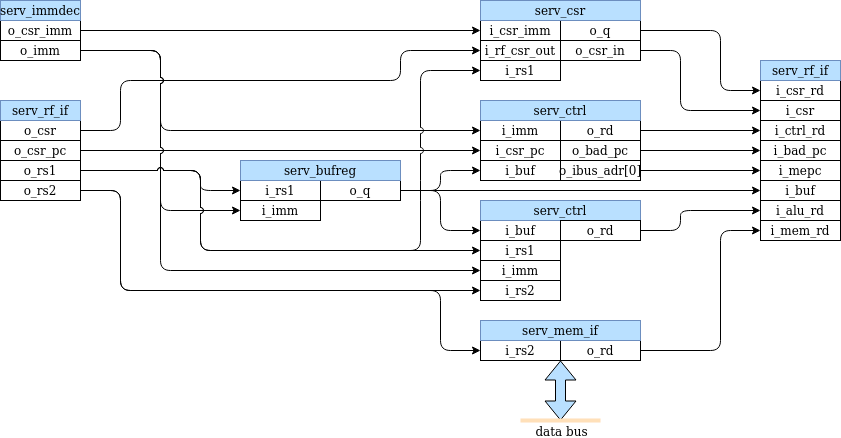

The diagram above was exported from draw.io. Its source (the exported page's mxGraphModel, read from the mxfile embedded in the PNG):
<mxGraphModel dx="1132" dy="807" grid="1" gridSize="10" guides="1" tooltips="1" connect="1" arrows="1" fold="1" page="1" pageScale="1" pageWidth="2339" pageHeight="3300" math="0" shadow="0">
  <root>
    <mxCell id="0" />
    <mxCell id="1" parent="0" />
    <mxCell id="AY9sCPxWbztmbpRpQxQu-57" style="edgeStyle=orthogonalEdgeStyle;rounded=1;orthogonalLoop=1;jettySize=auto;html=1;entryX=0;entryY=0.5;entryDx=0;entryDy=0;jumpStyle=arc;exitX=1;exitY=0.5;exitDx=0;exitDy=0;" parent="1" source="AY9sCPxWbztmbpRpQxQu-1" target="AY9sCPxWbztmbpRpQxQu-38" edge="1">
      <mxGeometry relative="1" as="geometry">
        <Array as="points">
          <mxPoint x="360" y="450" />
          <mxPoint x="360" y="400" />
          <mxPoint x="640" y="400" />
          <mxPoint x="640" y="370" />
        </Array>
        <mxPoint x="320" y="400" as="sourcePoint" />
      </mxGeometry>
    </mxCell>
    <mxCell id="AY9sCPxWbztmbpRpQxQu-61" value="" style="group" parent="1" vertex="1" connectable="0">
      <mxGeometry x="480" y="500" width="160" height="40" as="geometry" />
    </mxCell>
    <mxCell id="AY9sCPxWbztmbpRpQxQu-21" value="i_rs1" style="rounded=0;whiteSpace=wrap;html=1;" parent="AY9sCPxWbztmbpRpQxQu-61" vertex="1">
      <mxGeometry width="80" height="20" as="geometry" />
    </mxCell>
    <mxCell id="AY9sCPxWbztmbpRpQxQu-22" value="i_imm" style="rounded=0;whiteSpace=wrap;html=1;" parent="AY9sCPxWbztmbpRpQxQu-61" vertex="1">
      <mxGeometry y="20" width="80" height="20" as="geometry" />
    </mxCell>
    <mxCell id="AY9sCPxWbztmbpRpQxQu-60" value="" style="group" parent="AY9sCPxWbztmbpRpQxQu-61" vertex="1" connectable="0">
      <mxGeometry x="80" width="80" height="20" as="geometry" />
    </mxCell>
    <mxCell id="AY9sCPxWbztmbpRpQxQu-20" value="o_q" style="rounded=0;whiteSpace=wrap;html=1;" parent="AY9sCPxWbztmbpRpQxQu-60" vertex="1">
      <mxGeometry width="80" height="20" as="geometry" />
    </mxCell>
    <mxCell id="AY9sCPxWbztmbpRpQxQu-68" value="" style="group" parent="1" vertex="1" connectable="0">
      <mxGeometry x="720" y="460" width="160" height="80" as="geometry" />
    </mxCell>
    <mxCell id="AY9sCPxWbztmbpRpQxQu-70" style="edgeStyle=orthogonalEdgeStyle;rounded=1;jumpStyle=arc;orthogonalLoop=1;jettySize=auto;html=1;exitX=1;exitY=0.5;exitDx=0;exitDy=0;entryX=0;entryY=0.5;entryDx=0;entryDy=0;strokeColor=#000000;" parent="1" source="AY9sCPxWbztmbpRpQxQu-4" target="AY9sCPxWbztmbpRpQxQu-15" edge="1">
      <mxGeometry relative="1" as="geometry">
        <Array as="points">
          <mxPoint x="360" y="510" />
          <mxPoint x="360" y="610" />
        </Array>
        <mxPoint x="450" y="720" as="targetPoint" />
      </mxGeometry>
    </mxCell>
    <mxCell id="AY9sCPxWbztmbpRpQxQu-76" value="i_rs2" style="rounded=0;whiteSpace=wrap;html=1;" parent="1" vertex="1">
      <mxGeometry x="720" y="660" width="80" height="20" as="geometry" />
    </mxCell>
    <mxCell id="AY9sCPxWbztmbpRpQxQu-82" style="edgeStyle=orthogonalEdgeStyle;rounded=1;jumpStyle=arc;orthogonalLoop=1;jettySize=auto;html=1;exitX=1;exitY=0.5;exitDx=0;exitDy=0;entryX=0;entryY=0.5;entryDx=0;entryDy=0;" parent="1" source="AY9sCPxWbztmbpRpQxQu-4" target="AY9sCPxWbztmbpRpQxQu-76" edge="1">
      <mxGeometry relative="1" as="geometry">
        <Array as="points">
          <mxPoint x="360" y="510" />
          <mxPoint x="360" y="610" />
          <mxPoint x="680" y="610" />
          <mxPoint x="680" y="670" />
        </Array>
      </mxGeometry>
    </mxCell>
    <mxCell id="AY9sCPxWbztmbpRpQxQu-83" style="edgeStyle=orthogonalEdgeStyle;rounded=0;jumpStyle=arc;orthogonalLoop=1;jettySize=auto;html=1;exitX=1;exitY=0.5;exitDx=0;exitDy=0;entryX=0;entryY=0.5;entryDx=0;entryDy=0;" parent="1" source="AY9sCPxWbztmbpRpQxQu-5" target="AY9sCPxWbztmbpRpQxQu-50" edge="1">
      <mxGeometry relative="1" as="geometry">
        <Array as="points">
          <mxPoint x="300" y="470" />
          <mxPoint x="300" y="470" />
        </Array>
      </mxGeometry>
    </mxCell>
    <mxCell id="AY9sCPxWbztmbpRpQxQu-90" style="edgeStyle=orthogonalEdgeStyle;rounded=1;jumpStyle=arc;orthogonalLoop=1;jettySize=auto;html=1;exitX=1;exitY=0.5;exitDx=0;exitDy=0;entryX=0;entryY=0.5;entryDx=0;entryDy=0;" parent="1" source="AY9sCPxWbztmbpRpQxQu-87" target="AY9sCPxWbztmbpRpQxQu-29" edge="1">
      <mxGeometry relative="1" as="geometry">
        <Array as="points">
          <mxPoint x="920" y="370" />
          <mxPoint x="920" y="430" />
        </Array>
      </mxGeometry>
    </mxCell>
    <mxCell id="AY9sCPxWbztmbpRpQxQu-92" style="edgeStyle=orthogonalEdgeStyle;rounded=1;jumpStyle=arc;orthogonalLoop=1;jettySize=auto;html=1;exitX=1;exitY=0.5;exitDx=0;exitDy=0;entryX=0;entryY=0.5;entryDx=0;entryDy=0;" parent="1" source="AY9sCPxWbztmbpRpQxQu-37" target="LMGhd8CknbIVPb76LPRw-6" edge="1">
      <mxGeometry relative="1" as="geometry">
        <Array as="points">
          <mxPoint x="960" y="350" />
          <mxPoint x="960" y="410" />
        </Array>
      </mxGeometry>
    </mxCell>
    <mxCell id="AY9sCPxWbztmbpRpQxQu-100" style="edgeStyle=orthogonalEdgeStyle;rounded=1;jumpStyle=arc;orthogonalLoop=1;jettySize=auto;html=1;exitX=1;exitY=0.5;exitDx=0;exitDy=0;entryX=0;entryY=0.5;entryDx=0;entryDy=0;" parent="1" source="AY9sCPxWbztmbpRpQxQu-20" target="AY9sCPxWbztmbpRpQxQu-16" edge="1">
      <mxGeometry relative="1" as="geometry">
        <mxPoint x="680" y="530" as="sourcePoint" />
        <Array as="points">
          <mxPoint x="680" y="510" />
          <mxPoint x="680" y="550" />
        </Array>
      </mxGeometry>
    </mxCell>
    <mxCell id="AY9sCPxWbztmbpRpQxQu-101" style="edgeStyle=orthogonalEdgeStyle;rounded=0;jumpStyle=arc;orthogonalLoop=1;jettySize=auto;html=1;exitX=1;exitY=0.5;exitDx=0;exitDy=0;entryX=0;entryY=0.5;entryDx=0;entryDy=0;" parent="1" source="AY9sCPxWbztmbpRpQxQu-20" target="LMGhd8CknbIVPb76LPRw-4" edge="1">
      <mxGeometry relative="1" as="geometry">
        <Array as="points">
          <mxPoint x="780" y="510" />
          <mxPoint x="780" y="510" />
        </Array>
      </mxGeometry>
    </mxCell>
    <mxCell id="AY9sCPxWbztmbpRpQxQu-102" style="edgeStyle=orthogonalEdgeStyle;rounded=1;jumpStyle=arc;orthogonalLoop=1;jettySize=auto;html=1;exitX=1;exitY=0.5;exitDx=0;exitDy=0;entryX=0;entryY=0.5;entryDx=0;entryDy=0;" parent="1" source="AY9sCPxWbztmbpRpQxQu-9" target="LMGhd8CknbIVPb76LPRw-8" edge="1">
      <mxGeometry relative="1" as="geometry">
        <Array as="points">
          <mxPoint x="920" y="550" />
          <mxPoint x="920" y="530" />
        </Array>
      </mxGeometry>
    </mxCell>
    <mxCell id="AY9sCPxWbztmbpRpQxQu-104" style="edgeStyle=orthogonalEdgeStyle;rounded=1;jumpStyle=arc;orthogonalLoop=1;jettySize=auto;html=1;exitX=1;exitY=0.5;exitDx=0;exitDy=0;entryX=0;entryY=0.5;entryDx=0;entryDy=0;" parent="1" source="AY9sCPxWbztmbpRpQxQu-75" target="LMGhd8CknbIVPb76LPRw-9" edge="1">
      <mxGeometry relative="1" as="geometry">
        <Array as="points">
          <mxPoint x="960" y="670" />
          <mxPoint x="960" y="550" />
        </Array>
      </mxGeometry>
    </mxCell>
    <mxCell id="AY9sCPxWbztmbpRpQxQu-113" style="edgeStyle=orthogonalEdgeStyle;rounded=0;jumpStyle=arc;orthogonalLoop=1;jettySize=auto;html=1;exitX=1;exitY=0.5;exitDx=0;exitDy=0;entryX=0;entryY=0.5;entryDx=0;entryDy=0;" parent="1" source="AY9sCPxWbztmbpRpQxQu-108" target="LMGhd8CknbIVPb76LPRw-1" edge="1">
      <mxGeometry relative="1" as="geometry">
        <Array as="points">
          <mxPoint x="300" y="350" />
          <mxPoint x="300" y="350" />
        </Array>
        <mxPoint x="500" y="360" as="targetPoint" />
      </mxGeometry>
    </mxCell>
    <mxCell id="AY9sCPxWbztmbpRpQxQu-14" value="i_rs1" style="rounded=0;whiteSpace=wrap;html=1;" parent="1" vertex="1">
      <mxGeometry x="720" y="560" width="80" height="20" as="geometry" />
    </mxCell>
    <mxCell id="AY9sCPxWbztmbpRpQxQu-15" value="i_rs2" style="rounded=0;whiteSpace=wrap;html=1;" parent="1" vertex="1">
      <mxGeometry x="720" y="600" width="80" height="20" as="geometry" />
    </mxCell>
    <mxCell id="AY9sCPxWbztmbpRpQxQu-16" value="i_buf" style="rounded=0;whiteSpace=wrap;html=1;" parent="1" vertex="1">
      <mxGeometry x="720" y="540" width="80" height="20" as="geometry" />
    </mxCell>
    <mxCell id="LMGhd8CknbIVPb76LPRw-3" value="i_imm" style="rounded=0;whiteSpace=wrap;html=1;" parent="1" vertex="1">
      <mxGeometry x="720" y="580" width="80" height="20" as="geometry" />
    </mxCell>
    <mxCell id="AY9sCPxWbztmbpRpQxQu-29" value="i_csr" style="rounded=0;whiteSpace=wrap;html=1;" parent="1" vertex="1">
      <mxGeometry x="1000" y="420" width="80" height="20" as="geometry" />
    </mxCell>
    <mxCell id="AY9sCPxWbztmbpRpQxQu-1" value="o_csr" style="rounded=0;whiteSpace=wrap;html=1;" parent="1" vertex="1">
      <mxGeometry x="240" y="440" width="80" height="20" as="geometry" />
    </mxCell>
    <mxCell id="AY9sCPxWbztmbpRpQxQu-3" value="o_rs1" style="rounded=0;whiteSpace=wrap;html=1;" parent="1" vertex="1">
      <mxGeometry x="240" y="480" width="80" height="20" as="geometry" />
    </mxCell>
    <mxCell id="AY9sCPxWbztmbpRpQxQu-4" value="o_rs2" style="rounded=0;whiteSpace=wrap;html=1;" parent="1" vertex="1">
      <mxGeometry x="240" y="500" width="80" height="20" as="geometry" />
    </mxCell>
    <mxCell id="AY9sCPxWbztmbpRpQxQu-5" value="o_csr_pc" style="rounded=0;whiteSpace=wrap;html=1;" parent="1" vertex="1">
      <mxGeometry x="240" y="460" width="80" height="20" as="geometry" />
    </mxCell>
    <mxCell id="LMGhd8CknbIVPb76LPRw-4" value="i_buf" style="rounded=0;whiteSpace=wrap;html=1;" parent="1" vertex="1">
      <mxGeometry x="1000" y="500" width="80" height="20" as="geometry" />
    </mxCell>
    <mxCell id="LMGhd8CknbIVPb76LPRw-6" value="i_csr_rd" style="rounded=0;whiteSpace=wrap;html=1;" parent="1" vertex="1">
      <mxGeometry x="1000" y="400" width="80" height="20" as="geometry" />
    </mxCell>
    <mxCell id="LMGhd8CknbIVPb76LPRw-8" value="i_alu_rd" style="rounded=0;whiteSpace=wrap;html=1;" parent="1" vertex="1">
      <mxGeometry x="1000" y="520" width="80" height="20" as="geometry" />
    </mxCell>
    <mxCell id="LMGhd8CknbIVPb76LPRw-9" value="i_mem_rd" style="rounded=0;whiteSpace=wrap;html=1;" parent="1" vertex="1">
      <mxGeometry x="1000" y="540" width="80" height="20" as="geometry" />
    </mxCell>
    <mxCell id="AY9sCPxWbztmbpRpQxQu-81" value="" style="group" parent="1" vertex="1" connectable="0">
      <mxGeometry x="800" y="660" width="80" height="20" as="geometry" />
    </mxCell>
    <mxCell id="AY9sCPxWbztmbpRpQxQu-74" value="" style="group" parent="AY9sCPxWbztmbpRpQxQu-81" vertex="1" connectable="0">
      <mxGeometry width="80" height="20" as="geometry" />
    </mxCell>
    <mxCell id="AY9sCPxWbztmbpRpQxQu-75" value="o_rd" style="rounded=0;whiteSpace=wrap;html=1;" parent="AY9sCPxWbztmbpRpQxQu-74" vertex="1">
      <mxGeometry width="80" height="20" as="geometry" />
    </mxCell>
    <mxCell id="AY9sCPxWbztmbpRpQxQu-49" value="i_buf" style="rounded=0;whiteSpace=wrap;html=1;" parent="1" vertex="1">
      <mxGeometry x="720" y="480" width="80" height="20" as="geometry" />
    </mxCell>
    <mxCell id="AY9sCPxWbztmbpRpQxQu-50" value="i_csr_pc" style="rounded=0;whiteSpace=wrap;html=1;" parent="1" vertex="1">
      <mxGeometry x="720" y="460" width="80" height="20" as="geometry" />
    </mxCell>
    <mxCell id="AY9sCPxWbztmbpRpQxQu-44" value="o_rd" style="rounded=0;whiteSpace=wrap;html=1;" parent="1" vertex="1">
      <mxGeometry x="800" y="440" width="80" height="20" as="geometry" />
    </mxCell>
    <mxCell id="AY9sCPxWbztmbpRpQxQu-45" value="o_bad_pc" style="rounded=0;whiteSpace=wrap;html=1;" parent="1" vertex="1">
      <mxGeometry x="800" y="460" width="80" height="20" as="geometry" />
    </mxCell>
    <mxCell id="AY9sCPxWbztmbpRpQxQu-55" value="o_ibus_adr[0]" style="rounded=0;whiteSpace=wrap;html=1;" parent="1" vertex="1">
      <mxGeometry x="800" y="480" width="80" height="20" as="geometry" />
    </mxCell>
    <mxCell id="AY9sCPxWbztmbpRpQxQu-48" value="i_imm" style="rounded=0;whiteSpace=wrap;html=1;" parent="1" vertex="1">
      <mxGeometry x="720" y="440" width="80" height="20" as="geometry" />
    </mxCell>
    <mxCell id="AY9sCPxWbztmbpRpQxQu-94" style="edgeStyle=orthogonalEdgeStyle;rounded=0;jumpStyle=arc;orthogonalLoop=1;jettySize=auto;html=1;exitX=1;exitY=0.5;exitDx=0;exitDy=0;entryX=0;entryY=0.5;entryDx=0;entryDy=0;" parent="1" source="AY9sCPxWbztmbpRpQxQu-44" target="LMGhd8CknbIVPb76LPRw-7" edge="1">
      <mxGeometry relative="1" as="geometry">
        <mxPoint x="900" y="410" as="sourcePoint" />
        <mxPoint x="970" y="260" as="targetPoint" />
        <Array as="points" />
      </mxGeometry>
    </mxCell>
    <mxCell id="AY9sCPxWbztmbpRpQxQu-97" style="edgeStyle=orthogonalEdgeStyle;rounded=0;jumpStyle=arc;orthogonalLoop=1;jettySize=auto;html=1;exitX=1;exitY=0.5;exitDx=0;exitDy=0;entryX=0;entryY=0.5;entryDx=0;entryDy=0;" parent="1" source="AY9sCPxWbztmbpRpQxQu-45" target="LMGhd8CknbIVPb76LPRw-5" edge="1">
      <mxGeometry relative="1" as="geometry" />
    </mxCell>
    <mxCell id="AY9sCPxWbztmbpRpQxQu-99" style="edgeStyle=orthogonalEdgeStyle;rounded=0;jumpStyle=arc;orthogonalLoop=1;jettySize=auto;html=1;exitX=1;exitY=0.5;exitDx=0;exitDy=0;entryX=0;entryY=0.5;entryDx=0;entryDy=0;" parent="1" source="AY9sCPxWbztmbpRpQxQu-55" target="AY9sCPxWbztmbpRpQxQu-27" edge="1">
      <mxGeometry relative="1" as="geometry">
        <Array as="points">
          <mxPoint x="920" y="490" />
          <mxPoint x="920" y="490" />
        </Array>
      </mxGeometry>
    </mxCell>
    <mxCell id="AY9sCPxWbztmbpRpQxQu-27" value="i_mepc" style="rounded=0;whiteSpace=wrap;html=1;" parent="1" vertex="1">
      <mxGeometry x="1000" y="480" width="80" height="20" as="geometry" />
    </mxCell>
    <mxCell id="LMGhd8CknbIVPb76LPRw-5" value="i_bad_pc" style="rounded=0;whiteSpace=wrap;html=1;" parent="1" vertex="1">
      <mxGeometry x="1000" y="460" width="80" height="20" as="geometry" />
    </mxCell>
    <mxCell id="LMGhd8CknbIVPb76LPRw-7" value="i_ctrl_rd" style="rounded=0;whiteSpace=wrap;html=1;" parent="1" vertex="1">
      <mxGeometry x="1000" y="440" width="80" height="20" as="geometry" />
    </mxCell>
    <mxCell id="LMGhd8CknbIVPb76LPRw-11" style="edgeStyle=orthogonalEdgeStyle;jumpStyle=arc;orthogonalLoop=1;jettySize=auto;html=1;exitX=1;exitY=0.5;exitDx=0;exitDy=0;entryX=0;entryY=0.5;entryDx=0;entryDy=0;rounded=1;" parent="1" source="AY9sCPxWbztmbpRpQxQu-20" target="AY9sCPxWbztmbpRpQxQu-49" edge="1">
      <mxGeometry relative="1" as="geometry">
        <mxPoint x="710" y="390" as="targetPoint" />
        <mxPoint x="680" y="530" as="sourcePoint" />
        <Array as="points">
          <mxPoint x="680" y="510" />
          <mxPoint x="680" y="490" />
        </Array>
      </mxGeometry>
    </mxCell>
    <mxCell id="AY9sCPxWbztmbpRpQxQu-108" value="o_csr_imm" style="rounded=0;whiteSpace=wrap;html=1;" parent="1" vertex="1">
      <mxGeometry x="240" y="340" width="80" height="20" as="geometry" />
    </mxCell>
    <mxCell id="AY9sCPxWbztmbpRpQxQu-109" value="o_imm" style="rounded=0;whiteSpace=wrap;html=1;" parent="1" vertex="1">
      <mxGeometry x="240" y="360" width="80" height="20" as="geometry" />
    </mxCell>
    <mxCell id="AY9sCPxWbztmbpRpQxQu-38" value="i_rf_csr_out" style="rounded=0;whiteSpace=wrap;html=1;" parent="1" vertex="1">
      <mxGeometry x="720" y="360" width="80" height="20" as="geometry" />
    </mxCell>
    <mxCell id="AY9sCPxWbztmbpRpQxQu-40" value="i_rs1" style="rounded=0;whiteSpace=wrap;html=1;" parent="1" vertex="1">
      <mxGeometry x="720" y="380" width="80" height="20" as="geometry" />
    </mxCell>
    <mxCell id="AY9sCPxWbztmbpRpQxQu-37" value="o_q" style="rounded=0;whiteSpace=wrap;html=1;" parent="1" vertex="1">
      <mxGeometry x="800" y="340" width="80" height="20" as="geometry" />
    </mxCell>
    <mxCell id="AY9sCPxWbztmbpRpQxQu-87" value="o_csr_in" style="rounded=0;whiteSpace=wrap;html=1;" parent="1" vertex="1">
      <mxGeometry x="800" y="360" width="80" height="20" as="geometry" />
    </mxCell>
    <mxCell id="LMGhd8CknbIVPb76LPRw-1" value="i_csr_imm" style="rounded=0;whiteSpace=wrap;html=1;" parent="1" vertex="1">
      <mxGeometry x="720" y="340" width="80" height="20" as="geometry" />
    </mxCell>
    <mxCell id="LMGhd8CknbIVPb76LPRw-12" value="serv_csr" style="rounded=0;whiteSpace=wrap;html=1;fillColor=#B9E0FF;strokeColor=#6c8ebf;" parent="1" vertex="1">
      <mxGeometry x="720" y="320" width="160" height="20" as="geometry" />
    </mxCell>
    <mxCell id="LMGhd8CknbIVPb76LPRw-13" value="serv_ctrl" style="rounded=0;whiteSpace=wrap;html=1;fillColor=#B9E0FF;strokeColor=#6c8ebf;" parent="1" vertex="1">
      <mxGeometry x="720" y="420" width="160" height="20" as="geometry" />
    </mxCell>
    <mxCell id="LMGhd8CknbIVPb76LPRw-14" value="serv_ctrl" style="rounded=0;whiteSpace=wrap;html=1;fillColor=#B9E0FF;strokeColor=#6c8ebf;" parent="1" vertex="1">
      <mxGeometry x="720" y="520" width="160" height="20" as="geometry" />
    </mxCell>
    <mxCell id="AY9sCPxWbztmbpRpQxQu-9" value="o_rd" style="rounded=0;whiteSpace=wrap;html=1;" parent="1" vertex="1">
      <mxGeometry x="800" y="540" width="80" height="20" as="geometry" />
    </mxCell>
    <mxCell id="LMGhd8CknbIVPb76LPRw-16" value="serv_mem_if" style="rounded=0;whiteSpace=wrap;html=1;fillColor=#B9E0FF;strokeColor=#6c8ebf;" parent="1" vertex="1">
      <mxGeometry x="720" y="640" width="160" height="20" as="geometry" />
    </mxCell>
    <mxCell id="LMGhd8CknbIVPb76LPRw-17" value="serv_bufreg" style="rounded=0;whiteSpace=wrap;html=1;fillColor=#B9E0FF;strokeColor=#6c8ebf;" parent="1" vertex="1">
      <mxGeometry x="480" y="480" width="160" height="20" as="geometry" />
    </mxCell>
    <mxCell id="LMGhd8CknbIVPb76LPRw-18" value="serv_rf_if" style="rounded=0;whiteSpace=wrap;html=1;fillColor=#B9E0FF;strokeColor=#6c8ebf;" parent="1" vertex="1">
      <mxGeometry x="1000" y="380" width="80" height="20" as="geometry" />
    </mxCell>
    <mxCell id="LMGhd8CknbIVPb76LPRw-19" value="serv_immdec" style="rounded=0;whiteSpace=wrap;html=1;fillColor=#B9E0FF;strokeColor=#6c8ebf;" parent="1" vertex="1">
      <mxGeometry x="240" y="320" width="80" height="20" as="geometry" />
    </mxCell>
    <mxCell id="LMGhd8CknbIVPb76LPRw-20" value="serv_rf_if" style="rounded=0;whiteSpace=wrap;html=1;fillColor=#B9E0FF;strokeColor=#6c8ebf;" parent="1" vertex="1">
      <mxGeometry x="240" y="420" width="80" height="20" as="geometry" />
    </mxCell>
    <mxCell id="LMGhd8CknbIVPb76LPRw-10" style="edgeStyle=orthogonalEdgeStyle;rounded=1;orthogonalLoop=1;jettySize=auto;html=1;exitX=1;exitY=0.5;exitDx=0;exitDy=0;entryX=0;entryY=0.5;entryDx=0;entryDy=0;jumpStyle=arc;" parent="1" source="AY9sCPxWbztmbpRpQxQu-109" target="AY9sCPxWbztmbpRpQxQu-48" edge="1">
      <mxGeometry relative="1" as="geometry">
        <Array as="points">
          <mxPoint x="400" y="370" />
          <mxPoint x="400" y="450" />
        </Array>
      </mxGeometry>
    </mxCell>
    <mxCell id="AY9sCPxWbztmbpRpQxQu-114" style="edgeStyle=orthogonalEdgeStyle;rounded=1;jumpStyle=arc;orthogonalLoop=1;jettySize=auto;html=1;exitX=1;exitY=0.5;exitDx=0;exitDy=0;entryX=0;entryY=0.5;entryDx=0;entryDy=0;" parent="1" source="AY9sCPxWbztmbpRpQxQu-109" target="AY9sCPxWbztmbpRpQxQu-22" edge="1">
      <mxGeometry relative="1" as="geometry">
        <Array as="points">
          <mxPoint x="400" y="370" />
          <mxPoint x="400" y="530" />
        </Array>
      </mxGeometry>
    </mxCell>
    <mxCell id="AY9sCPxWbztmbpRpQxQu-115" style="edgeStyle=orthogonalEdgeStyle;rounded=1;jumpStyle=arc;orthogonalLoop=1;jettySize=auto;html=1;exitX=1;exitY=0.5;exitDx=0;exitDy=0;entryX=0;entryY=0.5;entryDx=0;entryDy=0;" parent="1" source="AY9sCPxWbztmbpRpQxQu-109" target="LMGhd8CknbIVPb76LPRw-3" edge="1">
      <mxGeometry relative="1" as="geometry">
        <Array as="points">
          <mxPoint x="400" y="370" />
          <mxPoint x="400" y="590" />
        </Array>
      </mxGeometry>
    </mxCell>
    <mxCell id="AY9sCPxWbztmbpRpQxQu-66" style="edgeStyle=orthogonalEdgeStyle;rounded=1;jumpStyle=arc;orthogonalLoop=1;jettySize=auto;html=1;exitX=1;exitY=0.5;exitDx=0;exitDy=0;entryX=0;entryY=0.5;entryDx=0;entryDy=0;" parent="1" source="AY9sCPxWbztmbpRpQxQu-3" target="AY9sCPxWbztmbpRpQxQu-40" edge="1">
      <mxGeometry relative="1" as="geometry">
        <mxPoint x="500" y="320" as="targetPoint" />
        <Array as="points">
          <mxPoint x="440" y="490" />
          <mxPoint x="440" y="570" />
          <mxPoint x="660" y="570" />
          <mxPoint x="660" y="390" />
        </Array>
      </mxGeometry>
    </mxCell>
    <mxCell id="AY9sCPxWbztmbpRpQxQu-64" style="edgeStyle=orthogonalEdgeStyle;rounded=1;jumpStyle=arc;orthogonalLoop=1;jettySize=auto;html=1;exitX=1;exitY=0.5;exitDx=0;exitDy=0;entryX=0;entryY=0.5;entryDx=0;entryDy=0;" parent="1" source="AY9sCPxWbztmbpRpQxQu-3" target="AY9sCPxWbztmbpRpQxQu-14" edge="1">
      <mxGeometry relative="1" as="geometry">
        <Array as="points">
          <mxPoint x="440" y="490" />
          <mxPoint x="440" y="570" />
        </Array>
      </mxGeometry>
    </mxCell>
    <mxCell id="AY9sCPxWbztmbpRpQxQu-62" style="edgeStyle=orthogonalEdgeStyle;rounded=1;orthogonalLoop=1;jettySize=auto;html=1;exitX=1;exitY=0.5;exitDx=0;exitDy=0;entryX=0;entryY=0.5;entryDx=0;entryDy=0;jumpStyle=arc;" parent="1" source="AY9sCPxWbztmbpRpQxQu-3" target="AY9sCPxWbztmbpRpQxQu-21" edge="1">
      <mxGeometry relative="1" as="geometry">
        <Array as="points">
          <mxPoint x="440" y="490" />
          <mxPoint x="440" y="510" />
        </Array>
      </mxGeometry>
    </mxCell>
    <mxCell id="LMGhd8CknbIVPb76LPRw-23" value="" style="shape=flexArrow;endArrow=classic;startArrow=classic;html=1;strokeColor=#000000;fillColor=#B9E0FF;" parent="1" edge="1">
      <mxGeometry width="50" height="50" relative="1" as="geometry">
        <mxPoint x="800" y="740" as="sourcePoint" />
        <mxPoint x="800" y="680" as="targetPoint" />
      </mxGeometry>
    </mxCell>
    <mxCell id="LMGhd8CknbIVPb76LPRw-25" value="" style="endArrow=none;html=1;strokeColor=#FFE0B9;fillColor=#B9E0FF;strokeWidth=4;" parent="1" edge="1">
      <mxGeometry width="50" height="50" relative="1" as="geometry">
        <mxPoint x="760" y="740" as="sourcePoint" />
        <mxPoint x="840" y="740" as="targetPoint" />
      </mxGeometry>
    </mxCell>
    <mxCell id="LMGhd8CknbIVPb76LPRw-27" value="data bus" style="text;html=1;align=center;verticalAlign=middle;resizable=0;points=[];labelBackgroundColor=#ffffff;" parent="LMGhd8CknbIVPb76LPRw-25" vertex="1" connectable="0">
      <mxGeometry x="0.675" relative="1" as="geometry">
        <mxPoint x="-27" y="10" as="offset" />
      </mxGeometry>
    </mxCell>
  </root>
</mxGraphModel>